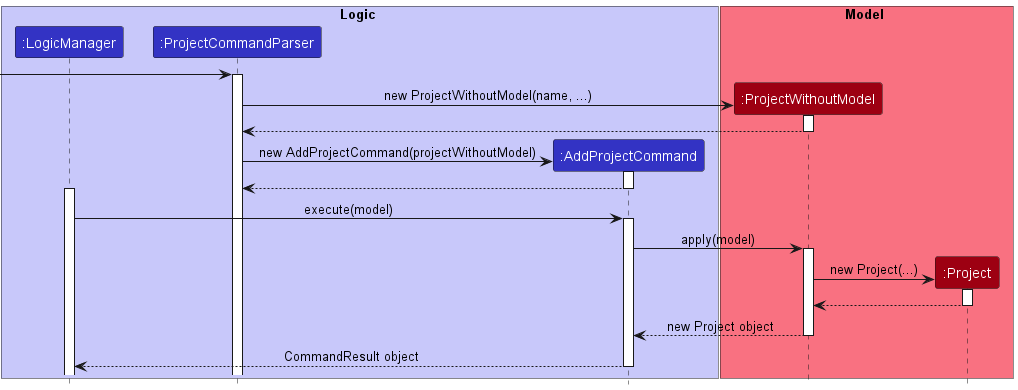

The diagram above was rendered by PlantUML. Its source (embedded in the PNG):
@startuml
!include style.puml

box Logic LOGIC_COLOR_T1
participant ":LogicManager" as LogicManager LOGIC_COLOR
participant ":ProjectCommandParser" as ProjectCommandParser LOGIC_COLOR
participant ":AddProjectCommand" as AddProjectCommand LOGIC_COLOR
end box

box Model MODEL_COLOR_T1
participant ":ProjectWithoutModel" as ProjectWithoutModel MODEL_COLOR
participant ":Project" as Project MODEL_COLOR
end box

-> ProjectCommandParser
activate ProjectCommandParser

create ProjectWithoutModel
ProjectCommandParser -> ProjectWithoutModel : new ProjectWithoutModel(name, ...)
activate ProjectWithoutModel

ProjectWithoutModel --> ProjectCommandParser
deactivate ProjectWithoutModel

create AddProjectCommand
ProjectCommandParser -> AddProjectCommand : new AddProjectCommand(projectWithoutModel)
activate AddProjectCommand

AddProjectCommand --> ProjectCommandParser
deactivate AddProjectCommand

activate LogicManager
LogicManager -> AddProjectCommand : execute(model)
activate AddProjectCommand

AddProjectCommand -> ProjectWithoutModel : apply(model)
activate ProjectWithoutModel

create Project
ProjectWithoutModel -> Project : new Project(...)
activate Project

Project --> ProjectWithoutModel
deactivate Project

ProjectWithoutModel --> AddProjectCommand : new Project object
deactivate ProjectWithoutModel

AddProjectCommand --> LogicManager : CommandResult object
deactivate AddProjectCommand





@enduml